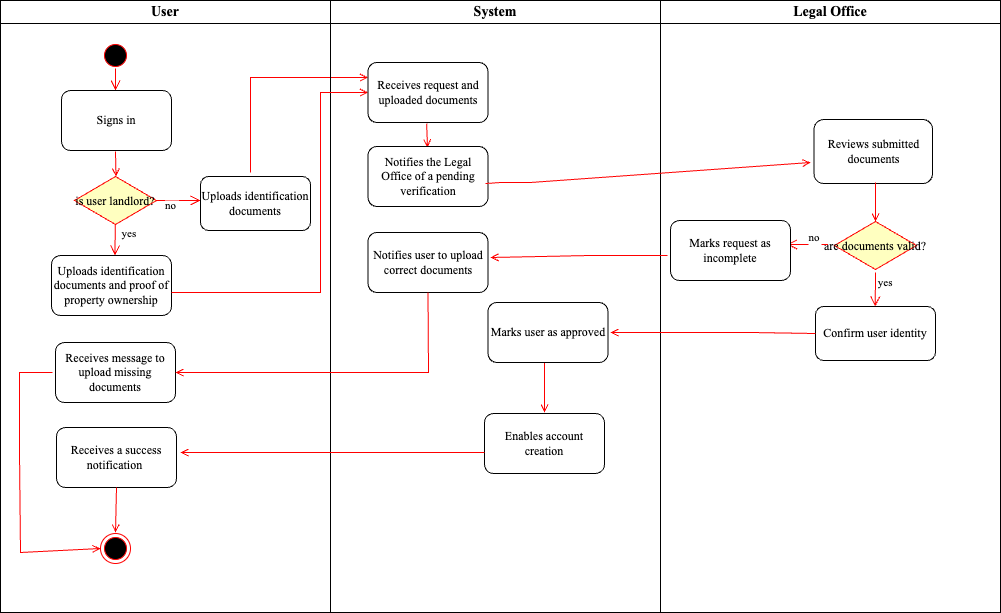

The diagram above was exported from draw.io. Its source (the exported page's mxGraphModel, read from the mxfile embedded in the PNG):
<mxGraphModel dx="954" dy="639" grid="1" gridSize="10" guides="1" tooltips="1" connect="1" arrows="1" fold="1" page="1" pageScale="1" pageWidth="1169" pageHeight="826" background="none" math="0" shadow="0">
  <root>
    <mxCell id="0" />
    <mxCell id="1" parent="0" />
    <mxCell id="2" value="User" style="swimlane;whiteSpace=wrap;fontFamily=Times New Roman;fontSize=14;" parent="1" vertex="1">
      <mxGeometry x="80" y="128" width="330" height="612" as="geometry">
        <mxRectangle x="164.5" y="128" width="70" height="30" as="alternateBounds" />
      </mxGeometry>
    </mxCell>
    <mxCell id="5" value="" style="ellipse;shape=startState;fillColor=#000000;strokeColor=#ff0000;" parent="2" vertex="1">
      <mxGeometry x="100" y="40" width="30" height="30" as="geometry" />
    </mxCell>
    <mxCell id="6" value="" style="edgeStyle=elbowEdgeStyle;elbow=horizontal;verticalAlign=bottom;endArrow=open;endSize=8;strokeColor=#FF0000;endFill=1;rounded=0" parent="2" edge="1">
      <mxGeometry x="100" y="40" as="geometry">
        <mxPoint x="115.5" y="90" as="targetPoint" />
        <mxPoint x="115" y="68" as="sourcePoint" />
      </mxGeometry>
    </mxCell>
    <mxCell id="FPzkwL68bDu8-dpbEexv-41" value="&lt;font face=&quot;Times New Roman&quot;&gt;Signs in&lt;/font&gt;" style="rounded=1;whiteSpace=wrap;html=1;" vertex="1" parent="2">
      <mxGeometry x="61" y="90" width="110" height="60" as="geometry" />
    </mxCell>
    <mxCell id="FPzkwL68bDu8-dpbEexv-60" value="&lt;font face=&quot;Times New Roman&quot;&gt;Receives message to upload missing documents&lt;/font&gt;" style="rounded=1;whiteSpace=wrap;html=1;" vertex="1" parent="2">
      <mxGeometry x="55" y="342" width="120" height="60" as="geometry" />
    </mxCell>
    <mxCell id="FPzkwL68bDu8-dpbEexv-65" value="is user landlord?" style="rhombus;fillColor=#ffffc0;strokeColor=#ff0000;fontFamily=Times New Roman;" vertex="1" parent="2">
      <mxGeometry x="74" y="176" width="82" height="48" as="geometry" />
    </mxCell>
    <mxCell id="19" value="" style="endArrow=open;strokeColor=#FF0000;endFill=1;rounded=0" parent="2" edge="1">
      <mxGeometry relative="1" as="geometry">
        <mxPoint x="115" y="151" as="sourcePoint" />
        <mxPoint x="115.5" y="176" as="targetPoint" />
      </mxGeometry>
    </mxCell>
    <mxCell id="FPzkwL68bDu8-dpbEexv-62" value="yes" style="edgeStyle=elbowEdgeStyle;elbow=horizontal;align=left;verticalAlign=bottom;endArrow=open;endSize=8;strokeColor=#FF0000;endFill=1;rounded=0;fontFamily=Times New Roman;" edge="1" parent="2" target="FPzkwL68bDu8-dpbEexv-66">
      <mxGeometry x="0.1304" y="5" relative="1" as="geometry">
        <mxPoint x="115" y="250" as="targetPoint" />
        <Array as="points">
          <mxPoint x="114.5" y="230" />
        </Array>
        <mxPoint x="114.75" y="224" as="sourcePoint" />
        <mxPoint as="offset" />
      </mxGeometry>
    </mxCell>
    <mxCell id="FPzkwL68bDu8-dpbEexv-66" value="&lt;font face=&quot;Times New Roman&quot;&gt;Uploads identification documents and proof of property ownership&lt;/font&gt;" style="rounded=1;whiteSpace=wrap;html=1;" vertex="1" parent="2">
      <mxGeometry x="51" y="255" width="120" height="60" as="geometry" />
    </mxCell>
    <mxCell id="FPzkwL68bDu8-dpbEexv-64" value="no" style="edgeStyle=elbowEdgeStyle;elbow=horizontal;align=left;verticalAlign=top;endArrow=open;endSize=8;strokeColor=#FF0000;endFill=1;rounded=0;fontFamily=Times New Roman;" edge="1" parent="2">
      <mxGeometry x="-0.6667" y="8" relative="1" as="geometry">
        <mxPoint x="200" y="200" as="targetPoint" />
        <mxPoint x="156" y="200" as="sourcePoint" />
        <mxPoint as="offset" />
      </mxGeometry>
    </mxCell>
    <mxCell id="FPzkwL68bDu8-dpbEexv-68" value="&lt;font face=&quot;Times New Roman&quot;&gt;Uploads identification documents&lt;/font&gt;" style="rounded=1;whiteSpace=wrap;html=1;" vertex="1" parent="2">
      <mxGeometry x="200" y="176" width="110" height="54" as="geometry" />
    </mxCell>
    <mxCell id="20" value="" style="endArrow=open;strokeColor=#FF0000;endFill=1;rounded=0;entryX=0;entryY=0.25;entryDx=0;entryDy=0;" parent="2" target="FPzkwL68bDu8-dpbEexv-54" edge="1">
      <mxGeometry relative="1" as="geometry">
        <mxPoint x="250" y="172" as="sourcePoint" />
        <mxPoint x="360" y="132" as="targetPoint" />
        <Array as="points">
          <mxPoint x="250" y="77" />
        </Array>
      </mxGeometry>
    </mxCell>
    <mxCell id="FPzkwL68bDu8-dpbEexv-72" value="&lt;font face=&quot;Times New Roman&quot;&gt;Receives a success notification&amp;nbsp;&lt;/font&gt;" style="rounded=1;whiteSpace=wrap;html=1;" vertex="1" parent="2">
      <mxGeometry x="56" y="427" width="120" height="60" as="geometry" />
    </mxCell>
    <mxCell id="38" value="" style="ellipse;shape=endState;fillColor=#000000;strokeColor=#ff0000;direction=south;" parent="2" vertex="1">
      <mxGeometry x="100" y="533" width="30" height="30" as="geometry" />
    </mxCell>
    <mxCell id="3" value="System" style="swimlane;whiteSpace=wrap;fontFamily=Times New Roman;fontSize=14;" parent="1" vertex="1">
      <mxGeometry x="410" y="128" width="330" height="612" as="geometry" />
    </mxCell>
    <mxCell id="24" value="" style="endArrow=open;strokeColor=#FF0000;endFill=1;rounded=0;entryX=0.454;entryY=-0.067;entryDx=0;entryDy=0;entryPerimeter=0;" parent="3" edge="1">
      <mxGeometry relative="1" as="geometry">
        <mxPoint x="96.16" y="123" as="sourcePoint" />
        <mxPoint x="96.98000000000002" y="146.98000000000002" as="targetPoint" />
      </mxGeometry>
    </mxCell>
    <mxCell id="41" value="" style="edgeStyle=elbowEdgeStyle;elbow=horizontal;strokeColor=#FF0000;endArrow=open;endFill=1;rounded=0" parent="3" edge="1">
      <mxGeometry width="100" height="100" relative="1" as="geometry">
        <mxPoint x="214" y="372" as="sourcePoint" />
        <mxPoint x="214" y="412" as="targetPoint" />
        <Array as="points">
          <mxPoint x="214" y="360" />
        </Array>
      </mxGeometry>
    </mxCell>
    <mxCell id="FPzkwL68bDu8-dpbEexv-44" value="Notifies the Legal Office of a pending verification" style="rounded=1;whiteSpace=wrap;html=1;fontFamily=Times New Roman;" vertex="1" parent="3">
      <mxGeometry x="37.5" y="146" width="120" height="60" as="geometry" />
    </mxCell>
    <mxCell id="FPzkwL68bDu8-dpbEexv-54" value="&lt;font face=&quot;Times New Roman&quot;&gt;Receives request and uploaded documents&lt;/font&gt;" style="rounded=1;whiteSpace=wrap;html=1;" vertex="1" parent="3">
      <mxGeometry x="37.5" y="62" width="120" height="60" as="geometry" />
    </mxCell>
    <mxCell id="FPzkwL68bDu8-dpbEexv-58" value="&lt;font face=&quot;Times New Roman&quot;&gt;Notifies user to upload correct documents&lt;/font&gt;" style="rounded=1;whiteSpace=wrap;html=1;" vertex="1" parent="3">
      <mxGeometry x="37.5" y="232" width="120" height="60" as="geometry" />
    </mxCell>
    <mxCell id="FPzkwL68bDu8-dpbEexv-69" value="&lt;font face=&quot;Times New Roman&quot;&gt;Marks user as approved&lt;/font&gt;" style="rounded=1;whiteSpace=wrap;html=1;" vertex="1" parent="3">
      <mxGeometry x="157.5" y="302" width="120" height="60" as="geometry" />
    </mxCell>
    <mxCell id="FPzkwL68bDu8-dpbEexv-70" value="&lt;font face=&quot;Times New Roman&quot;&gt;Enables account creation&lt;/font&gt;" style="rounded=1;whiteSpace=wrap;html=1;" vertex="1" parent="3">
      <mxGeometry x="154" y="413" width="120" height="60" as="geometry" />
    </mxCell>
    <mxCell id="4" value="Legal Office" style="swimlane;whiteSpace=wrap;fontSize=14;fontFamily=Times New Roman;" parent="1" vertex="1">
      <mxGeometry x="740" y="128" width="340" height="612" as="geometry" />
    </mxCell>
    <mxCell id="FPzkwL68bDu8-dpbEexv-47" value="&lt;font face=&quot;Times New Roman&quot;&gt;Reviews submitted documents&lt;/font&gt;" style="rounded=1;whiteSpace=wrap;html=1;" vertex="1" parent="4">
      <mxGeometry x="153.5" y="119" width="118.5" height="64" as="geometry" />
    </mxCell>
    <mxCell id="FPzkwL68bDu8-dpbEexv-48" value="are documents valid?" style="rhombus;fillColor=#ffffc0;strokeColor=#ff0000;fontFamily=Times New Roman;" vertex="1" parent="4">
      <mxGeometry x="174" y="221" width="82" height="48" as="geometry" />
    </mxCell>
    <mxCell id="FPzkwL68bDu8-dpbEexv-50" value="yes" style="edgeStyle=elbowEdgeStyle;elbow=horizontal;align=left;verticalAlign=bottom;endArrow=open;endSize=8;strokeColor=#FF0000;endFill=1;rounded=0;fontFamily=Times New Roman;entryX=0.5;entryY=0;entryDx=0;entryDy=0;" edge="1" parent="4" target="FPzkwL68bDu8-dpbEexv-51">
      <mxGeometry x="0.1304" y="1" relative="1" as="geometry">
        <mxPoint x="215.25" y="269" as="targetPoint" />
        <Array as="points">
          <mxPoint x="214.75" y="249" />
        </Array>
        <mxPoint x="215" y="272" as="sourcePoint" />
        <mxPoint as="offset" />
      </mxGeometry>
    </mxCell>
    <mxCell id="FPzkwL68bDu8-dpbEexv-51" value="Confirm user identity" style="rounded=1;whiteSpace=wrap;html=1;fontFamily=Times New Roman;" vertex="1" parent="4">
      <mxGeometry x="155" y="306" width="120" height="54" as="geometry" />
    </mxCell>
    <mxCell id="FPzkwL68bDu8-dpbEexv-49" value="" style="endArrow=open;strokeColor=#FF0000;endFill=1;rounded=0;entryX=0.5;entryY=0;entryDx=0;entryDy=0;" edge="1" parent="4" target="FPzkwL68bDu8-dpbEexv-48">
      <mxGeometry relative="1" as="geometry">
        <mxPoint x="215" y="182" as="sourcePoint" />
        <mxPoint x="215.75" y="184" as="targetPoint" />
      </mxGeometry>
    </mxCell>
    <mxCell id="23" value="no" style="edgeStyle=elbowEdgeStyle;elbow=horizontal;align=left;verticalAlign=top;endArrow=open;endSize=8;strokeColor=#FF0000;endFill=1;rounded=0;fontFamily=Times New Roman;" parent="4" edge="1">
      <mxGeometry x="0.0244" y="-20" relative="1" as="geometry">
        <mxPoint x="126.5" y="244" as="targetPoint" />
        <mxPoint x="167.5" y="244" as="sourcePoint" />
        <mxPoint as="offset" />
      </mxGeometry>
    </mxCell>
    <mxCell id="FPzkwL68bDu8-dpbEexv-56" value="&lt;font face=&quot;Times New Roman&quot;&gt;Marks request as incomplete&lt;/font&gt;" style="rounded=1;whiteSpace=wrap;html=1;" vertex="1" parent="4">
      <mxGeometry x="10" y="220" width="120" height="60" as="geometry" />
    </mxCell>
    <mxCell id="37" value="" style="edgeStyle=none;strokeColor=#FF0000;endArrow=open;endFill=1;rounded=0;exitX=0;exitY=0.5;exitDx=0;exitDy=0;" parent="4" edge="1" source="FPzkwL68bDu8-dpbEexv-51">
      <mxGeometry width="100" height="100" relative="1" as="geometry">
        <mxPoint x="150" y="362" as="sourcePoint" />
        <mxPoint x="-50" y="332" as="targetPoint" />
        <Array as="points">
          <mxPoint x="90" y="332" />
        </Array>
      </mxGeometry>
    </mxCell>
    <mxCell id="FPzkwL68bDu8-dpbEexv-46" value="" style="endArrow=open;strokeColor=#FF0000;endFill=1;rounded=0;exitX=0.979;exitY=0.617;exitDx=0;exitDy=0;exitPerimeter=0;" edge="1" parent="1" source="FPzkwL68bDu8-dpbEexv-44">
      <mxGeometry relative="1" as="geometry">
        <mxPoint x="565.5" y="329.5" as="sourcePoint" />
        <mxPoint x="890" y="290" as="targetPoint" />
        <Array as="points">
          <mxPoint x="580" y="310" />
          <mxPoint x="610" y="310" />
        </Array>
      </mxGeometry>
    </mxCell>
    <mxCell id="17" value="" style="endArrow=open;strokeColor=#FF0000;endFill=1;rounded=0;exitX=1;exitY=0.617;exitDx=0;exitDy=0;exitPerimeter=0;entryX=0;entryY=0.5;entryDx=0;entryDy=0;" parent="1" source="FPzkwL68bDu8-dpbEexv-66" target="FPzkwL68bDu8-dpbEexv-54" edge="1">
      <mxGeometry relative="1" as="geometry">
        <mxPoint x="291" y="420.02" as="sourcePoint" />
        <mxPoint x="440" y="220" as="targetPoint" />
        <Array as="points">
          <mxPoint x="400" y="420" />
          <mxPoint x="400" y="330" />
          <mxPoint x="400" y="220" />
        </Array>
      </mxGeometry>
    </mxCell>
    <mxCell id="9" value="" style="endArrow=open;strokeColor=#FF0000;endFill=1;rounded=0;exitX=0;exitY=0.5;exitDx=0;exitDy=0;" parent="1" edge="1">
      <mxGeometry relative="1" as="geometry">
        <mxPoint x="747" y="383" as="sourcePoint" />
        <mxPoint x="570" y="385" as="targetPoint" />
        <Array as="points">
          <mxPoint x="670" y="383" />
        </Array>
      </mxGeometry>
    </mxCell>
    <mxCell id="11" value="" style="endArrow=open;strokeColor=#FF0000;endFill=1;rounded=0;exitX=0.5;exitY=1;exitDx=0;exitDy=0;entryX=1;entryY=0.5;entryDx=0;entryDy=0;" parent="1" source="FPzkwL68bDu8-dpbEexv-58" target="FPzkwL68bDu8-dpbEexv-60" edge="1">
      <mxGeometry relative="1" as="geometry">
        <mxPoint x="597.5" y="438" as="sourcePoint" />
        <mxPoint x="460" y="439" as="targetPoint" />
        <Array as="points">
          <mxPoint x="508" y="500" />
        </Array>
      </mxGeometry>
    </mxCell>
    <mxCell id="FPzkwL68bDu8-dpbEexv-71" value="" style="edgeStyle=elbowEdgeStyle;elbow=horizontal;strokeColor=#FF0000;endArrow=open;endFill=1;rounded=0;" edge="1" parent="1">
      <mxGeometry width="100" height="100" relative="1" as="geometry">
        <mxPoint x="564" y="580" as="sourcePoint" />
        <mxPoint x="260" y="580" as="targetPoint" />
        <Array as="points">
          <mxPoint x="554" y="580" />
        </Array>
      </mxGeometry>
    </mxCell>
    <mxCell id="FPzkwL68bDu8-dpbEexv-73" value="" style="endArrow=open;strokeColor=#FF0000;endFill=1;rounded=0;exitX=0.5;exitY=1;exitDx=0;exitDy=0;" edge="1" parent="1" source="FPzkwL68bDu8-dpbEexv-72">
      <mxGeometry relative="1" as="geometry">
        <mxPoint x="195" y="630" as="sourcePoint" />
        <mxPoint x="195" y="660" as="targetPoint" />
      </mxGeometry>
    </mxCell>
    <mxCell id="FPzkwL68bDu8-dpbEexv-74" value="" style="endArrow=open;strokeColor=#FF0000;endFill=1;rounded=0;exitX=0.5;exitY=1;exitDx=0;exitDy=0;entryX=0.5;entryY=1;entryDx=0;entryDy=0;" edge="1" parent="1" target="38">
      <mxGeometry relative="1" as="geometry">
        <mxPoint x="132" y="500" as="sourcePoint" />
        <mxPoint x="170" y="680" as="targetPoint" />
        <Array as="points">
          <mxPoint x="99" y="500" />
          <mxPoint x="99" y="540" />
          <mxPoint x="99" y="580" />
          <mxPoint x="100" y="680" />
        </Array>
      </mxGeometry>
    </mxCell>
  </root>
</mxGraphModel>